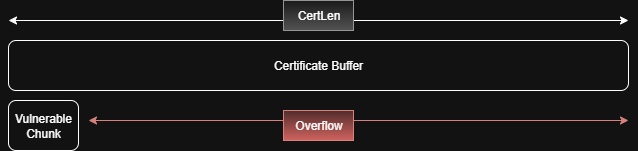

The diagram above was exported from draw.io. Its source (the exported page's mxGraphModel, read from the mxfile embedded in the PNG):
<mxGraphModel dx="1213" dy="730" grid="1" gridSize="10" guides="1" tooltips="1" connect="1" arrows="1" fold="1" page="1" pageScale="1" pageWidth="850" pageHeight="1100" math="0" shadow="0">
  <root>
    <mxCell id="0" />
    <mxCell id="1" parent="0" />
    <mxCell id="5TPaLgUesd-eZ6p44Elh-1" value="Vulnerable Chunk" style="rounded=1;whiteSpace=wrap;html=1;" vertex="1" parent="1">
      <mxGeometry x="210" y="400" width="70" height="50" as="geometry" />
    </mxCell>
    <mxCell id="5TPaLgUesd-eZ6p44Elh-2" value="Certificate Buffer" style="rounded=1;whiteSpace=wrap;html=1;" vertex="1" parent="1">
      <mxGeometry x="210" y="340" width="620" height="50" as="geometry" />
    </mxCell>
    <mxCell id="5TPaLgUesd-eZ6p44Elh-4" value="" style="endArrow=classic;startArrow=classic;html=1;rounded=0;fillColor=#f8cecc;strokeColor=#b85450;gradientColor=#ea6b66;" edge="1" parent="1">
      <mxGeometry width="50" height="50" relative="1" as="geometry">
        <mxPoint x="290" y="420" as="sourcePoint" />
        <mxPoint x="830" y="420" as="targetPoint" />
      </mxGeometry>
    </mxCell>
    <mxCell id="5TPaLgUesd-eZ6p44Elh-5" value="Overflow" style="text;html=1;align=center;verticalAlign=middle;resizable=0;points=[];autosize=1;strokeColor=#b85450;fillColor=#f8cecc;gradientColor=#ea6b66;" vertex="1" parent="1">
      <mxGeometry x="485" y="410" width="70" height="30" as="geometry" />
    </mxCell>
    <mxCell id="5TPaLgUesd-eZ6p44Elh-6" value="" style="endArrow=classic;startArrow=classic;html=1;rounded=0;" edge="1" parent="1">
      <mxGeometry width="50" height="50" relative="1" as="geometry">
        <mxPoint x="210" y="320" as="sourcePoint" />
        <mxPoint x="830" y="320" as="targetPoint" />
      </mxGeometry>
    </mxCell>
    <mxCell id="5TPaLgUesd-eZ6p44Elh-20" value="CertLen" style="text;html=1;align=center;verticalAlign=middle;resizable=0;points=[];autosize=1;strokeColor=#666666;fillColor=#f5f5f5;gradientColor=#b3b3b3;" vertex="1" parent="1">
      <mxGeometry x="485" y="300" width="70" height="30" as="geometry" />
    </mxCell>
  </root>
</mxGraphModel>